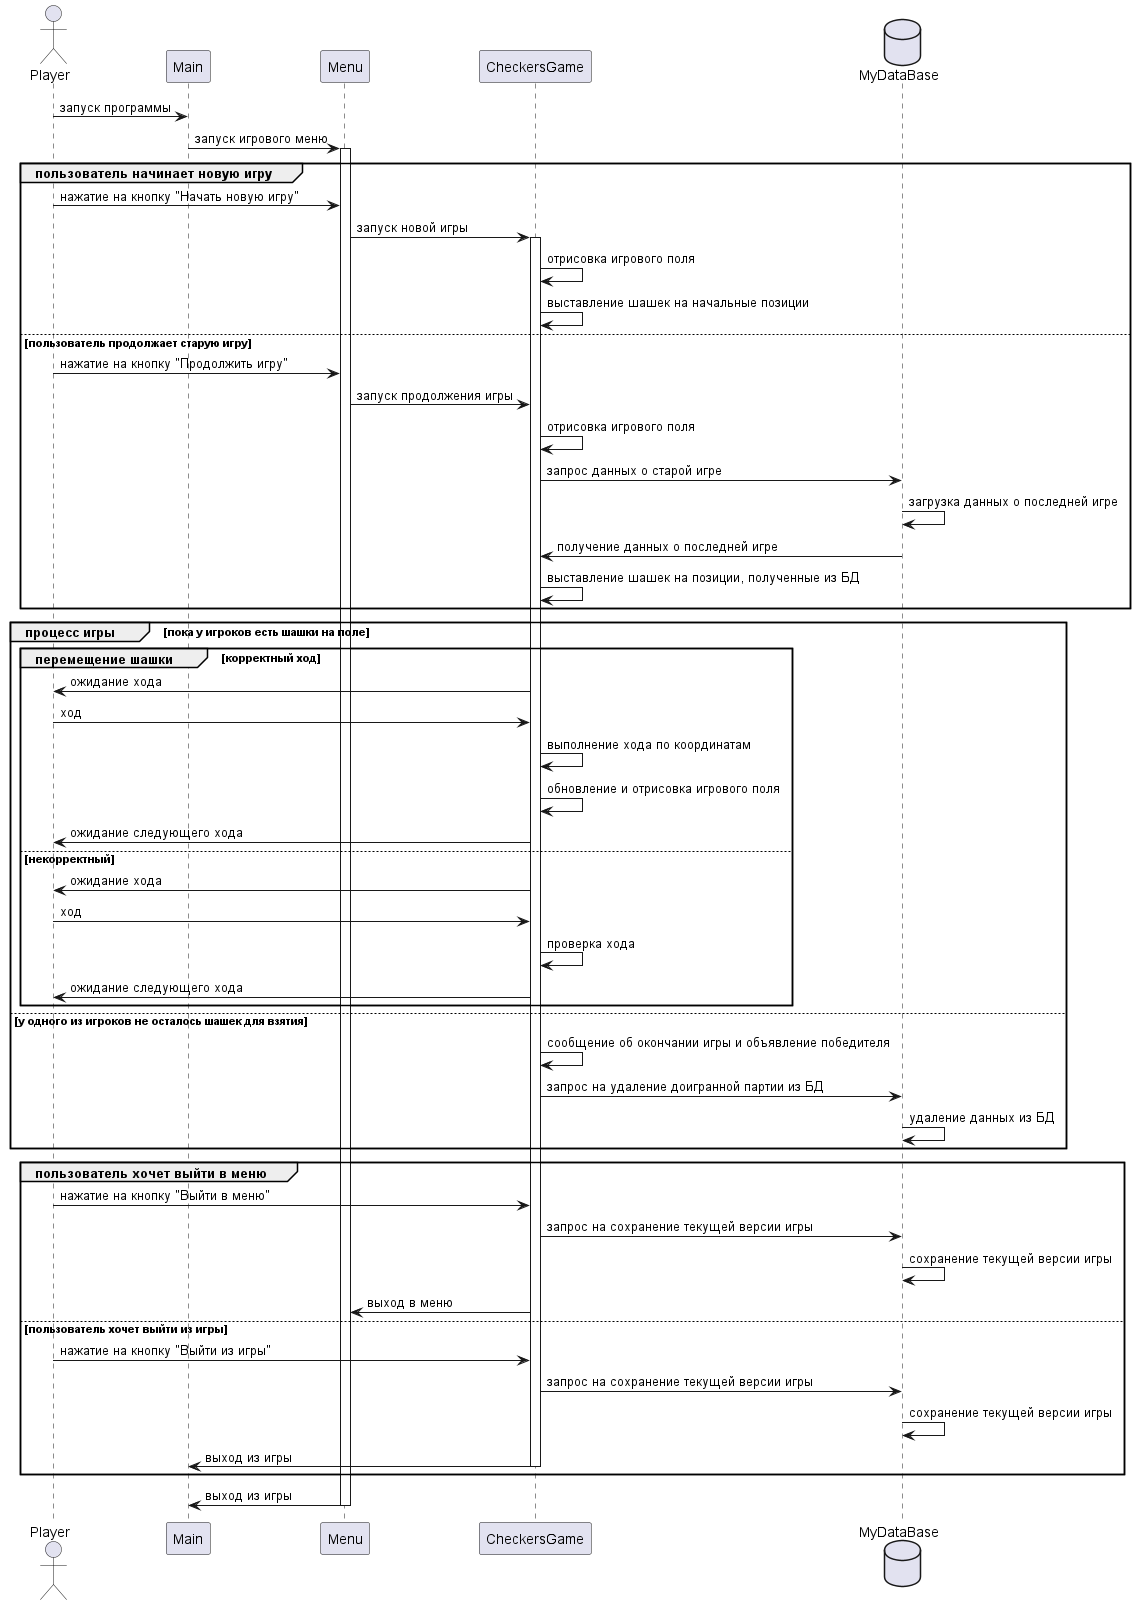

The diagram above was rendered by PlantUML. Its source (embedded in the PNG):
@startuml
actor Player
participant Main
participant Menu
participant CheckersGame as Game
database MyDataBase as db

Player -> Main : запуск программы
Main -> Menu : запуск игрового меню
    activate Menu
    group пользователь начинает новую игру
        Player -> Menu : нажатие на кнопку "Начать новую игру"
        Menu -> Game : запуск новой игры
        activate Game
        Game -> Game : отрисовка игрового поля
        Game -> Game : выставление шашек на начальные позиции
    else пользователь продолжает старую игру
        Player -> Menu : нажатие на кнопку "Продолжить игру"
        Menu -> Game : запуск продолжения игры
        Game -> Game : отрисовка игрового поля

        Game -> db : запрос данных о старой игре
        db -> db : загрузка данных о последней игре
        db -> Game : получение данных о последней игре

        Game -> Game : выставление шашек на позиции, полученные из БД
    end

    group процесс игры [пока у игроков есть шашки на поле]
        group перемещение шашки [корректный ход]
            Game -> Player : ожидание хода
            Player -> Game : ход
            Game -> Game : выполнение хода по координатам
            Game -> Game : обновление и отрисовка игрового поля
            Game -> Player : ожидание следующего хода
        else некорректный
            Game -> Player : ожидание хода
            Player -> Game : ход
            Game -> Game : проверка хода
            Game -> Player : ожидание следующего хода
        end
    else у одного из игроков не осталось шашек для взятия
        Game -> Game : сообщение об окончании игры и объявление победителя
        Game -> db : запрос на удаление доигранной партии из БД
        db -> db : удаление данных из БД
    end

    group пользователь хочет выйти в меню
        Player -> Game : нажатие на кнопку "Выйти в меню"
        Game -> db : запрос на сохранение текущей версии игры
        db -> db : сохранение текущей версии игры

        Game -> Menu :  выход в меню
    else пользователь хочет выйти из игры
    Player -> Game : нажатие на кнопку "Выйти из игры"
        Game -> db : запрос на сохранение текущей версии игры
        db -> db : сохранение текущей версии игры

        Game -> Main : выход из игры
        deactivate Game
    end
Menu -> Main : выход из игры
deactivate Menu
@enduml